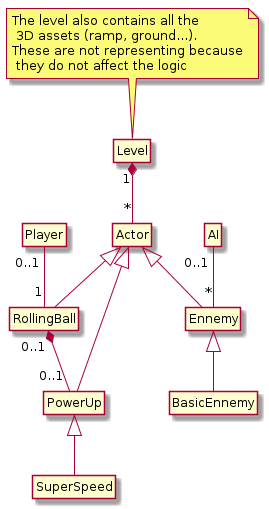

The diagram above was rendered by PlantUML. Its source (embedded in the PNG):
@startuml

class Actor {

}

class Level {

}
note top: The level also contains all the\n 3D assets (ramp, ground...). \nThese are not representing because\n they do not affect the logic

class Player {

}

Class AI {

}

class RollingBall {

}

class Ennemy {

}

class BasicEnnemy {

}

Class PowerUp {

}

class SuperSpeed {

}

Actor <|-- RollingBall
Actor <|-- Ennemy
Actor <|-- PowerUp
Ennemy <|-- BasicEnnemy
PowerUp <|-- SuperSpeed

Level" 1" *-- "*" Actor

Player "0..1" -- "1" RollingBall

AI "0..1" -- "*" Ennemy

RollingBall "0..1"  *-- "0..1" PowerUp

hide empty members
hide circle

@enduml